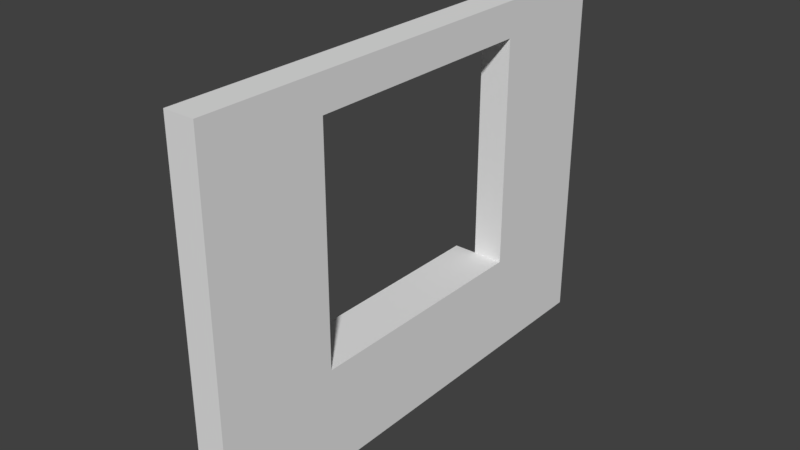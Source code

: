 # Source: StaticMesh_WallWindow_DetailTwo_3x4x0.25.blend  (saved by Blender 2.78.0; exported with 4.5.12 LTS)
import bpy
from mathutils import Matrix  # noqa: F401  (used for matrix-valued properties, if any)

bpy.ops.wm.read_factory_settings(use_empty=True)
scene = bpy.context.scene
scene.name = 'Scene'

# ---- collections
col_collection_1 = bpy.data.collections.new('Collection 1'); scene.collection.children.link(col_collection_1)

# ---- world
world_world = bpy.data.worlds.new('World'); scene.world = world_world
world_world.color = (0.05088, 0.05088, 0.05088)
world_world.use_sun_shadow = False
world_world.sun_shadow_jitter_overblur = 0.0
world_world.cycles.sampling_method = 'MANUAL'

# ---- meshes
me_vert_001 = bpy.data.meshes.new('Vert.001')
me_vert_001.from_pydata([(0.0, 0.0, 0.0), (-2.384e-07, 0.0, 3.0), (-2.384e-07, 4.0, 3.0), (0.0, 4.0, 0.0), (-0.25, 0.0, 0.0), (-0.25, 0.0, 3.0), (-0.25, 4.0, 3.0), (-0.25, 4.0, 0.0), (-2.384e-07, 2.0, 3.0), (-0.25, 2.0, 3.0), (-0.25, 2.0, 0.0), (0.0, 2.0, 0.0), (-0.25, 4.0, 1.5), (-0.25, 0.0, 1.5), (-1.192e-07, 4.0, 1.5), (-1.192e-07, 0.0, 1.5), (-0.125, 4.0, 3.0), (-0.125, 4.0, 0.0), (-0.125, 2.0, 3.0), (-0.25, 4.0, 0.7425), (-0.25, 2.0, 0.7425), (-0.25, 0.0, 2.717), (-0.25, 2.0, 2.717), (-5.96e-08, 4.0, 0.7425), (-0.25, 1.0, 1.5), (-1.788e-07, 0.0, 2.717), (-0.125, 0.0, 3.0), (-0.125, 0.0, 0.0), (-2.384e-07, 1.0, 3.0), (-0.25, 3.0, 3.0), (-0.25, 3.0, 0.0), (0.0, 3.0, 0.0), (-0.25, 4.0, 2.717), (-0.25, 0.0, 0.7425), (-1.788e-07, 4.0, 2.717), (-5.96e-08, 0.0, 0.7425), (0.0, 1.0, 0.0), (-0.25, 1.0, 0.0), (-0.25, 1.0, 3.0), (-2.384e-07, 3.0, 3.0), (-0.125, 4.0, 1.5), (-0.125, 0.0, 1.5), (-1.192e-07, 3.0, 1.5), (-1.192e-07, 1.0, 1.5), (-5.96e-08, 2.0, 0.7425), (-1.788e-07, 2.0, 2.717), (-0.125, 2.0, 0.0), (-0.25, 3.0, 1.5), (-0.25, 1.0, 2.717), (-0.25, 3.0, 2.717), (-0.125, 1.0, 0.0), (-0.125, 3.0, 3.0), (-1.788e-07, 1.0, 2.717), (-5.96e-08, 1.0, 0.7425), (-0.25, 3.0, 0.7425), (-0.125, 3.0, 0.0), (-5.96e-08, 3.0, 0.7425), (-0.125, 0.0, 0.7425), (-0.125, 4.0, 2.717), (-1.788e-07, 3.0, 2.717), (-0.125, 1.0, 3.0), (-0.25, 1.0, 0.7425), (-0.125, 0.0, 2.717), (-0.125, 4.0, 0.7425), (-5.96e-08, 3.0, 0.8425), (-0.25, 3.0, 0.8425), (-5.96e-08, 2.0, 0.8425), (-0.25, 2.0, 0.8425), (-5.96e-08, 1.0, 0.8425), (-0.25, 1.0, 0.8425), (-0.3881, 3.0, 0.7425), (-0.3881, 2.0, 0.7425), (-0.3881, 1.0, 0.7425), (-0.3881, 3.0, 0.8425), (-0.3881, 2.0, 0.8425), (-0.3881, 1.0, 0.8425), (-5.96e-08, 3.0, 0.7925), (-5.96e-08, 2.0, 0.7925), (-5.96e-08, 1.0, 0.7925), (-0.25, 1.0, 0.7925), (-0.25, 3.0, 0.7925), (-0.3881, 1.0, 0.7925), (-0.3881, 2.0, 0.7925), (-0.3881, 3.0, 0.7925), (-0.4394, 3.0, 0.8425), (-0.4394, 2.0, 0.8425), (-0.4394, 1.0, 0.8425), (-0.4394, 2.0, 0.7925), (-0.4394, 1.0, 0.7925), (-0.4394, 3.0, 0.7925)], [], [(48, 52, 43, 24), (38, 9, 22, 48), (63, 17, 7, 19), (62, 26, 5, 21), (61, 20, 10, 37), (60, 18, 9, 38), (59, 34, 2, 39), (5, 38, 48, 21), (21, 48, 24, 13), (58, 40, 12, 32), (57, 41, 13, 33), (56, 23, 14, 42), (55, 17, 3, 31), (54, 19, 7, 30), (22, 45, 52, 48), (52, 45, 8, 28), (51, 16, 6, 29), (50, 46, 11, 36), (49, 32, 12, 47), (49, 59, 45, 22), (9, 29, 49, 22), (29, 6, 32, 49), (27, 50, 36, 0), (4, 37, 50, 27), (37, 10, 46, 50), (18, 51, 29, 9), (8, 39, 51, 18), (39, 2, 16, 51), (25, 52, 28, 1), (15, 43, 52, 25), (47, 42, 59, 49), (35, 53, 43, 15), (0, 36, 53, 35), (36, 11, 44, 53), (20, 54, 30, 10), (54, 56, 42, 47), (47, 12, 19, 54), (46, 55, 31, 11), (10, 30, 55, 46), (30, 7, 17, 55), (78, 77, 66, 68), (11, 31, 56, 44), (31, 3, 23, 56), (27, 57, 33, 4), (0, 35, 57, 27), (35, 15, 41, 57), (16, 58, 32, 6), (2, 34, 58, 16), (34, 14, 40, 58), (45, 59, 39, 8), (77, 76, 64, 66), (42, 14, 34, 59), (26, 60, 38, 5), (1, 28, 60, 26), (28, 8, 18, 60), (33, 61, 37, 4), (13, 24, 61, 33), (24, 43, 53, 61), (41, 62, 21, 13), (15, 25, 62, 41), (25, 1, 26, 62), (40, 63, 19, 12), (14, 23, 63, 40), (23, 3, 17, 63), (67, 66, 64, 65), (69, 68, 66, 67), (79, 78, 68, 69), (79, 69, 75, 81), (76, 80, 65, 64), (80, 54, 70, 83), (81, 75, 86, 88), (73, 83, 89, 84), (54, 20, 71, 70), (69, 67, 74, 75), (67, 65, 73, 74), (20, 61, 72, 71), (71, 72, 81, 82), (70, 71, 82, 83), (65, 80, 83, 73), (56, 54, 80, 76), (61, 79, 81, 72), (61, 53, 78, 79), (44, 56, 76, 77), (53, 44, 77, 78), (89, 87, 85, 84), (87, 88, 86, 85), (74, 73, 84, 85), (82, 81, 88, 87), (75, 74, 85, 86), (83, 82, 87, 89)])
me_vert_001.use_remesh_preserve_volume = False
me_vert_001.use_remesh_preserve_attributes = False
me_vert_001.use_mirror_vertex_groups = False
me_vert_001.update()

# ---- objects
ob_staticmesh_wallwindow_detailtwo_3x4x0_25 = bpy.data.objects.new('StaticMesh_WallWindow_DetailTwo 3x4x0.25', me_vert_001)

# ---- transforms, parenting, visibility, modifiers, constraints
ob_staticmesh_wallwindow_detailtwo_3x4x0_25.location = (0.0, 0.0, 0.0)
ob_staticmesh_wallwindow_detailtwo_3x4x0_25.lineart.crease_threshold = 0.0

# ---- collection membership
col_collection_1.objects.link(ob_staticmesh_wallwindow_detailtwo_3x4x0_25)

# ---- scene / render settings (as saved in the file)
scene.frame_start = 1; scene.frame_end = 250; scene.frame_set(1)
scene.render.engine = 'CYCLES'
scene.render.resolution_percentage = 50
scene.render.dither_intensity = 0.0
scene.render.use_persistent_data = True
scene.cycles.shading_system = True
scene.cycles.use_denoising = False
scene.cycles.samples = 128
scene.cycles.sampling_pattern = 'TABULATED_SOBOL'
scene.cycles.light_sampling_threshold = 0.0
scene.cycles.use_adaptive_sampling = False
scene.cycles.use_light_tree = False
scene.cycles.blur_glossy = 0.0
scene.cycles.sample_clamp_indirect = 0.0
scene.view_settings.view_transform = 'Standard'
bpy.context.view_layer.update()

# ---- added for rendering (the .blend has no active camera and no usable light): camera, sun
cam_auto = bpy.data.cameras.new('AutoCamera')
cam_auto.lens = 50.0
cam_auto.sensor_width = 36.0
cam_auto.clip_end = 1000.0
ob_auto_camera = bpy.data.objects.new('AutoCamera', cam_auto)
scene.collection.objects.link(ob_auto_camera)
ob_auto_camera.location = (4.42425, -3.57274, 5.21516)
ob_auto_camera.rotation_euler = (1.09748, -7.21219e-08, 0.694738)
scene.camera = ob_auto_camera
light_auto_sun = bpy.data.lights.new('AutoSun', 'SUN')
light_auto_sun.energy = 3.0
light_auto_sun.angle = 0.0523599
ob_auto_sun = bpy.data.objects.new('AutoSun', light_auto_sun)
scene.collection.objects.link(ob_auto_sun)
ob_auto_sun.rotation_euler = (0.872665, 0.174533, 0.523599)
bpy.context.view_layer.update()
